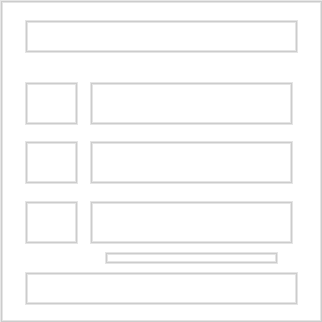

The diagram above was exported from draw.io. Its source (the exported page's mxGraphModel, read from the mxfile embedded in the PNG):
<mxGraphModel dx="880" dy="468" grid="1" gridSize="10" guides="1" tooltips="1" connect="1" arrows="1" fold="1" page="1" pageScale="1" pageWidth="850" pageHeight="1100" math="0" shadow="0">
  <root>
    <mxCell id="0" />
    <mxCell id="1" parent="0" />
    <mxCell id="Ef0W2XgkII1bM6DdOMy7-1" value="" style="whiteSpace=wrap;html=1;aspect=fixed;strokeColor=#CCCCCC;strokeWidth=2;" parent="1" vertex="1">
      <mxGeometry x="200" y="40" width="320" height="320" as="geometry" />
    </mxCell>
    <mxCell id="Ef0W2XgkII1bM6DdOMy7-2" value="" style="rounded=0;whiteSpace=wrap;html=1;strokeWidth=2;strokeColor=#CCCCCC;" parent="1" vertex="1">
      <mxGeometry x="225" y="60" width="270" height="30" as="geometry" />
    </mxCell>
    <mxCell id="Ef0W2XgkII1bM6DdOMy7-3" value="" style="rounded=0;whiteSpace=wrap;html=1;strokeWidth=2;strokeColor=#CCCCCC;" parent="1" vertex="1">
      <mxGeometry x="225" y="312" width="270" height="30" as="geometry" />
    </mxCell>
    <mxCell id="Ef0W2XgkII1bM6DdOMy7-4" value="" style="rounded=0;whiteSpace=wrap;html=1;strokeWidth=2;strokeColor=#CCCCCC;" parent="1" vertex="1">
      <mxGeometry x="225" y="122" width="50" height="40" as="geometry" />
    </mxCell>
    <mxCell id="Ef0W2XgkII1bM6DdOMy7-5" value="" style="rounded=0;whiteSpace=wrap;html=1;strokeWidth=2;strokeColor=#CCCCCC;" parent="1" vertex="1">
      <mxGeometry x="225" y="181" width="50" height="40" as="geometry" />
    </mxCell>
    <mxCell id="Ef0W2XgkII1bM6DdOMy7-6" value="" style="rounded=0;whiteSpace=wrap;html=1;strokeWidth=2;strokeColor=#CCCCCC;" parent="1" vertex="1">
      <mxGeometry x="225" y="241" width="50" height="40" as="geometry" />
    </mxCell>
    <mxCell id="Ef0W2XgkII1bM6DdOMy7-7" value="" style="rounded=0;whiteSpace=wrap;html=1;strokeWidth=2;strokeColor=#CCCCCC;" parent="1" vertex="1">
      <mxGeometry x="290" y="122" width="200" height="40" as="geometry" />
    </mxCell>
    <mxCell id="Ef0W2XgkII1bM6DdOMy7-8" value="" style="rounded=0;whiteSpace=wrap;html=1;strokeWidth=2;strokeColor=#CCCCCC;" parent="1" vertex="1">
      <mxGeometry x="290" y="181" width="200" height="40" as="geometry" />
    </mxCell>
    <mxCell id="Ef0W2XgkII1bM6DdOMy7-9" value="" style="rounded=0;whiteSpace=wrap;html=1;strokeWidth=2;strokeColor=#CCCCCC;" parent="1" vertex="1">
      <mxGeometry x="290" y="241" width="200" height="40" as="geometry" />
    </mxCell>
    <mxCell id="Ef0W2XgkII1bM6DdOMy7-10" value="" style="rounded=0;whiteSpace=wrap;html=1;strokeWidth=2;strokeColor=#CCCCCC;" parent="1" vertex="1">
      <mxGeometry x="305" y="292" width="170" height="9" as="geometry" />
    </mxCell>
  </root>
</mxGraphModel>